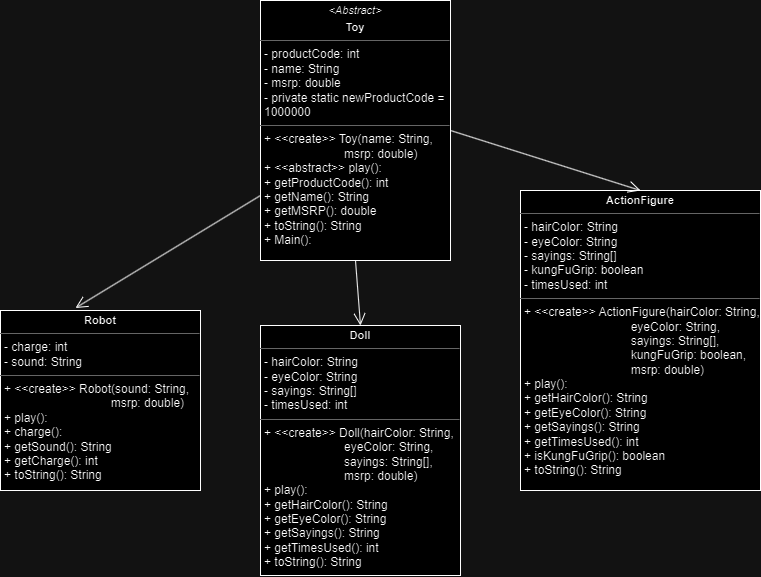

The diagram above was exported from draw.io. Its source (the exported page's mxGraphModel, read from the mxfile embedded in the PNG):
<mxGraphModel dx="993" dy="588" grid="1" gridSize="10" guides="1" tooltips="1" connect="1" arrows="1" fold="1" page="1" pageScale="1" pageWidth="827" pageHeight="1169" math="0" shadow="0">
  <root>
    <mxCell id="WIyWlLk6GJQsqaUBKTNV-0" />
    <mxCell id="WIyWlLk6GJQsqaUBKTNV-1" parent="WIyWlLk6GJQsqaUBKTNV-0" />
    <mxCell id="5RJEX0l9mLwiHE3_PdMV-0" value="&lt;p style=&quot;margin: 4px 0px 0px; text-align: center; font-size: 11px;&quot;&gt;&lt;i&gt;&lt;font style=&quot;font-size: 11px;&quot;&gt;&amp;lt;Abstract&amp;gt;&lt;/font&gt;&lt;/i&gt;&lt;/p&gt;&lt;p style=&quot;margin: 4px 0px 0px; text-align: center; font-size: 11px;&quot;&gt;&lt;b&gt;Toy&lt;/b&gt;&lt;/p&gt;&lt;hr size=&quot;1&quot;&gt;&lt;p style=&quot;margin:0px;margin-left:4px;&quot;&gt;- productCode: int&lt;br&gt;- name: String&lt;/p&gt;&lt;p style=&quot;margin:0px;margin-left:4px;&quot;&gt;- msrp: double&lt;/p&gt;&lt;p style=&quot;margin:0px;margin-left:4px;&quot;&gt;- private static newProductCode = 1000000&lt;/p&gt;&lt;hr size=&quot;1&quot;&gt;&lt;p style=&quot;margin:0px;margin-left:4px;&quot;&gt;+ &amp;lt;&amp;lt;create&amp;gt;&amp;gt; Toy(name: String,&lt;/p&gt;&lt;p style=&quot;margin:0px;margin-left:4px;&quot;&gt;&lt;span style=&quot;white-space: pre;&quot;&gt;&#09;&lt;/span&gt;&lt;span style=&quot;white-space: pre;&quot;&gt;&#09;&lt;/span&gt;&lt;span style=&quot;white-space: pre;&quot;&gt;&#09;&lt;/span&gt;msrp: double)&lt;br&gt;&lt;/p&gt;&lt;p style=&quot;margin:0px;margin-left:4px;&quot;&gt;+ &amp;lt;&amp;lt;abstract&amp;gt;&amp;gt; play():&lt;br&gt;+ getProductCode(): int&lt;/p&gt;&lt;p style=&quot;margin:0px;margin-left:4px;&quot;&gt;+ getName(): String&lt;/p&gt;&lt;p style=&quot;margin:0px;margin-left:4px;&quot;&gt;+ getMSRP(): double&lt;/p&gt;&lt;p style=&quot;margin:0px;margin-left:4px;&quot;&gt;+ toString(): String&lt;/p&gt;&lt;p style=&quot;margin:0px;margin-left:4px;&quot;&gt;+ Main():&lt;/p&gt;" style="verticalAlign=top;align=left;overflow=fill;fontSize=12;fontFamily=Helvetica;html=1;whiteSpace=wrap;" vertex="1" parent="WIyWlLk6GJQsqaUBKTNV-1">
      <mxGeometry x="310" y="10" width="190" height="260" as="geometry" />
    </mxCell>
    <mxCell id="5RJEX0l9mLwiHE3_PdMV-1" value="&lt;p style=&quot;margin: 4px 0px 0px; text-align: center; font-size: 11px;&quot;&gt;&lt;b&gt;Robot&lt;/b&gt;&lt;/p&gt;&lt;hr size=&quot;1&quot;&gt;&lt;p style=&quot;margin:0px;margin-left:4px;&quot;&gt;- charge: int&lt;br&gt;- sound: String&lt;br&gt;&lt;/p&gt;&lt;hr size=&quot;1&quot;&gt;&lt;p style=&quot;margin:0px;margin-left:4px;&quot;&gt;+ &amp;lt;&amp;lt;create&amp;gt;&amp;gt; Robot(sound: String,&lt;/p&gt;&lt;p style=&quot;margin:0px;margin-left:4px;&quot;&gt;&lt;span style=&quot;background-color: initial;&quot;&gt;&lt;span style=&quot;white-space: pre;&quot;&gt;&#09;&lt;/span&gt;&lt;span style=&quot;white-space: pre;&quot;&gt;&#09;&lt;/span&gt;&lt;span style=&quot;white-space: pre;&quot;&gt;&#09;&lt;/span&gt;&lt;span style=&quot;white-space: pre;&quot;&gt;&#09;&lt;/span&gt;msrp: double)&lt;/span&gt;&lt;/p&gt;&lt;p style=&quot;margin:0px;margin-left:4px;&quot;&gt;+ play():&lt;br&gt;+ charge():&lt;/p&gt;&lt;p style=&quot;margin:0px;margin-left:4px;&quot;&gt;+ getSound(): String&lt;/p&gt;&lt;p style=&quot;margin:0px;margin-left:4px;&quot;&gt;+ getCharge(): int&lt;/p&gt;&lt;p style=&quot;margin:0px;margin-left:4px;&quot;&gt;+ toString(): String&lt;/p&gt;" style="verticalAlign=top;align=left;overflow=fill;fontSize=12;fontFamily=Helvetica;html=1;whiteSpace=wrap;" vertex="1" parent="WIyWlLk6GJQsqaUBKTNV-1">
      <mxGeometry x="50" y="320" width="200" height="180" as="geometry" />
    </mxCell>
    <mxCell id="5RJEX0l9mLwiHE3_PdMV-3" value="" style="endArrow=open;html=1;rounded=0;exitX=0;exitY=0.75;exitDx=0;exitDy=0;entryX=0.375;entryY=-0.014;entryDx=0;entryDy=0;entryPerimeter=0;endFill=0;endSize=10;" edge="1" parent="WIyWlLk6GJQsqaUBKTNV-1" source="5RJEX0l9mLwiHE3_PdMV-0" target="5RJEX0l9mLwiHE3_PdMV-1">
      <mxGeometry width="50" height="50" relative="1" as="geometry">
        <mxPoint x="380" y="270" as="sourcePoint" />
        <mxPoint x="430" y="220" as="targetPoint" />
        <Array as="points" />
      </mxGeometry>
    </mxCell>
    <mxCell id="5RJEX0l9mLwiHE3_PdMV-4" value="&lt;p style=&quot;margin: 4px 0px 0px; text-align: center; font-size: 11px;&quot;&gt;&lt;b&gt;Doll&lt;/b&gt;&lt;/p&gt;&lt;hr size=&quot;1&quot;&gt;&lt;p style=&quot;margin:0px;margin-left:4px;&quot;&gt;- hairColor: String&lt;br&gt;- eyeColor: String&lt;br&gt;&lt;/p&gt;&lt;p style=&quot;margin:0px;margin-left:4px;&quot;&gt;- sayings: String[]&lt;/p&gt;&lt;p style=&quot;margin:0px;margin-left:4px;&quot;&gt;- timesUsed: int&lt;/p&gt;&lt;hr size=&quot;1&quot;&gt;&lt;p style=&quot;margin:0px;margin-left:4px;&quot;&gt;+ &amp;lt;&amp;lt;create&amp;gt;&amp;gt; Doll(hairColor: String,&lt;/p&gt;&lt;p style=&quot;margin:0px;margin-left:4px;&quot;&gt;&lt;span style=&quot;background-color: initial;&quot;&gt;&lt;span style=&quot;white-space: pre;&quot;&gt;&#09;&lt;/span&gt;&lt;span style=&quot;white-space: pre;&quot;&gt;&#09;&lt;/span&gt;&lt;span style=&quot;white-space: pre;&quot;&gt;&#09;&lt;/span&gt;eyeColor: String,&amp;nbsp;&lt;/span&gt;&lt;/p&gt;&lt;p style=&quot;margin:0px;margin-left:4px;&quot;&gt;&lt;span style=&quot;background-color: initial;&quot;&gt;&lt;span style=&quot;white-space: pre;&quot;&gt;&#09;&lt;/span&gt;&lt;span style=&quot;white-space: pre;&quot;&gt;&#09;&lt;/span&gt;&lt;span style=&quot;white-space: pre;&quot;&gt;&#09;&lt;/span&gt;sayings: String[],&amp;nbsp;&lt;/span&gt;&lt;/p&gt;&lt;p style=&quot;margin:0px;margin-left:4px;&quot;&gt;&lt;span style=&quot;background-color: initial;&quot;&gt;&lt;span style=&quot;white-space: pre;&quot;&gt;&#09;&lt;/span&gt;&lt;span style=&quot;white-space: pre;&quot;&gt;&#09;&lt;/span&gt;&lt;span style=&quot;white-space: pre;&quot;&gt;&#09;&lt;/span&gt;msrp: double)&lt;/span&gt;&lt;/p&gt;&lt;p style=&quot;margin:0px;margin-left:4px;&quot;&gt;+ play():&lt;br&gt;&lt;/p&gt;&lt;p style=&quot;margin:0px;margin-left:4px;&quot;&gt;+ getHairColor(): String&lt;/p&gt;&lt;p style=&quot;margin:0px;margin-left:4px;&quot;&gt;+ getEyeColor(): String&lt;/p&gt;&lt;p style=&quot;margin:0px;margin-left:4px;&quot;&gt;+ getSayings(): String&lt;/p&gt;&lt;p style=&quot;margin:0px;margin-left:4px;&quot;&gt;+ getTimesUsed(): int&lt;/p&gt;&lt;p style=&quot;margin:0px;margin-left:4px;&quot;&gt;+ toString(): String&lt;/p&gt;" style="verticalAlign=top;align=left;overflow=fill;fontSize=12;fontFamily=Helvetica;html=1;whiteSpace=wrap;" vertex="1" parent="WIyWlLk6GJQsqaUBKTNV-1">
      <mxGeometry x="310" y="335" width="200" height="250" as="geometry" />
    </mxCell>
    <mxCell id="5RJEX0l9mLwiHE3_PdMV-5" value="" style="endArrow=open;html=1;rounded=0;exitX=0.5;exitY=1;exitDx=0;exitDy=0;entryX=0.5;entryY=0;entryDx=0;entryDy=0;endFill=0;endSize=10;" edge="1" parent="WIyWlLk6GJQsqaUBKTNV-1" source="5RJEX0l9mLwiHE3_PdMV-0" target="5RJEX0l9mLwiHE3_PdMV-4">
      <mxGeometry width="50" height="50" relative="1" as="geometry">
        <mxPoint x="317" y="117" as="sourcePoint" />
        <mxPoint x="131" y="328" as="targetPoint" />
        <Array as="points" />
      </mxGeometry>
    </mxCell>
    <mxCell id="5RJEX0l9mLwiHE3_PdMV-8" style="edgeStyle=orthogonalEdgeStyle;rounded=0;orthogonalLoop=1;jettySize=auto;html=1;exitX=0.5;exitY=1;exitDx=0;exitDy=0;" edge="1" parent="WIyWlLk6GJQsqaUBKTNV-1" source="5RJEX0l9mLwiHE3_PdMV-6">
      <mxGeometry relative="1" as="geometry">
        <mxPoint x="665" y="480" as="targetPoint" />
      </mxGeometry>
    </mxCell>
    <mxCell id="5RJEX0l9mLwiHE3_PdMV-6" value="&lt;p style=&quot;margin: 4px 0px 0px; text-align: center; font-size: 11px;&quot;&gt;&lt;b&gt;ActionFigure&lt;/b&gt;&lt;/p&gt;&lt;hr size=&quot;1&quot;&gt;&lt;p style=&quot;margin:0px;margin-left:4px;&quot;&gt;- hairColor: String&lt;br&gt;- eyeColor: String&lt;br&gt;&lt;/p&gt;&lt;p style=&quot;margin:0px;margin-left:4px;&quot;&gt;- sayings: String[]&lt;/p&gt;&lt;p style=&quot;margin:0px;margin-left:4px;&quot;&gt;- kungFuGrip: boolean&lt;/p&gt;&lt;p style=&quot;margin:0px;margin-left:4px;&quot;&gt;- timesUsed: int&lt;/p&gt;&lt;hr size=&quot;1&quot;&gt;&lt;p style=&quot;border-color: var(--border-color); margin: 0px 0px 0px 4px;&quot;&gt;+ &amp;lt;&amp;lt;create&amp;gt;&amp;gt; ActionFigure(&lt;span style=&quot;background-color: initial;&quot;&gt;hairColor: String,&lt;/span&gt;&lt;/p&gt;&lt;p style=&quot;border-color: var(--border-color); margin: 0px 0px 0px 4px;&quot;&gt;&lt;span style=&quot;&quot;&gt;&lt;span style=&quot;white-space: pre;&quot;&gt;&amp;nbsp;&amp;nbsp;&amp;nbsp;&amp;nbsp;&lt;/span&gt;&lt;/span&gt;&lt;span style=&quot;&quot;&gt;&lt;span style=&quot;white-space: pre;&quot;&gt;&amp;nbsp;&amp;nbsp;&amp;nbsp;&amp;nbsp;&lt;/span&gt;&lt;span style=&quot;&quot;&gt;&lt;span style=&quot;white-space: pre;&quot;&gt;&amp;nbsp;&amp;nbsp;&amp;nbsp;&amp;nbsp;&lt;span style=&quot;white-space: pre;&quot;&gt;&#09;&lt;/span&gt;&lt;span style=&quot;white-space: pre;&quot;&gt;&#09;&lt;/span&gt;&lt;span style=&quot;white-space: pre;&quot;&gt;&#09;&lt;/span&gt;&lt;/span&gt;&lt;/span&gt;&lt;/span&gt;eyeColor: String,&amp;nbsp;&lt;span style=&quot;border-color: var(--border-color);&quot;&gt;&lt;span style=&quot;&quot;&gt;&amp;nbsp;&amp;nbsp;&amp;nbsp;&amp;nbsp;&lt;/span&gt;&lt;/span&gt;&lt;span style=&quot;border-color: var(--border-color);&quot;&gt;&lt;span style=&quot;&quot;&gt;&amp;nbsp;&amp;nbsp;&amp;nbsp;&amp;nbsp;&lt;/span&gt;&lt;/span&gt;&lt;span style=&quot;border-color: var(--border-color); background-color: initial;&quot;&gt;&lt;/span&gt;&lt;/p&gt;&lt;p style=&quot;border-color: var(--border-color); margin: 0px 0px 0px 4px;&quot;&gt;&lt;span style=&quot;border-color: var(--border-color); background-color: initial;&quot;&gt;&lt;span style=&quot;border-color: var(--border-color);&quot;&gt;&lt;span style=&quot;&quot;&gt;&amp;nbsp;&amp;nbsp;&amp;nbsp;&amp;nbsp;&lt;/span&gt;&lt;/span&gt;&lt;span style=&quot;border-color: var(--border-color);&quot;&gt;&lt;span style=&quot;&quot;&gt;&amp;nbsp;&amp;nbsp;&amp;nbsp;&amp;nbsp;&lt;/span&gt;&lt;/span&gt;&lt;span style=&quot;border-color: var(--border-color);&quot;&gt;&lt;span style=&quot;&quot;&gt;&amp;nbsp;&amp;nbsp;&amp;nbsp;&amp;nbsp;&lt;span style=&quot;&quot;&gt;&lt;span style=&quot;white-space: pre;&quot;&gt;&amp;nbsp;&amp;nbsp;&amp;nbsp;&amp;nbsp;&lt;/span&gt;&lt;span style=&quot;&quot;&gt;&lt;span style=&quot;white-space: pre;&quot;&gt;&amp;nbsp;&amp;nbsp;&amp;nbsp;&amp;nbsp;&lt;span style=&quot;white-space: pre;&quot;&gt;&#09;&lt;/span&gt;&lt;span style=&quot;white-space: pre;&quot;&gt;&#09;&lt;/span&gt;&lt;/span&gt;&lt;/span&gt;s&lt;/span&gt;&lt;/span&gt;&lt;/span&gt;ayings: String[],&lt;/span&gt;&lt;/p&gt;&lt;p style=&quot;border-color: var(--border-color); margin: 0px 0px 0px 4px;&quot;&gt;&lt;span style=&quot;border-color: var(--border-color); background-color: initial;&quot;&gt;&lt;span style=&quot;&quot;&gt;&lt;span style=&quot;white-space: pre;&quot;&gt;&amp;nbsp;&amp;nbsp;&amp;nbsp;&amp;nbsp;&lt;/span&gt;&lt;/span&gt;&lt;span style=&quot;&quot;&gt;&lt;span style=&quot;white-space: pre;&quot;&gt;&amp;nbsp;&amp;nbsp;&amp;nbsp;&amp;nbsp;&lt;/span&gt;&lt;/span&gt;&lt;span style=&quot;&quot;&gt;&lt;span style=&quot;white-space: pre;&quot;&gt;&amp;nbsp;&amp;nbsp;&amp;nbsp;&amp;nbsp;&lt;span style=&quot;white-space: pre;&quot;&gt;&#09;&lt;/span&gt;&lt;span style=&quot;white-space: pre;&quot;&gt;&#09;&lt;/span&gt;&lt;span style=&quot;white-space: pre;&quot;&gt;&#09;&lt;/span&gt;&lt;/span&gt;&lt;/span&gt;kungFuGrip: boolean,&amp;nbsp;&lt;/span&gt;&lt;/p&gt;&lt;p style=&quot;border-color: var(--border-color); margin: 0px 0px 0px 4px;&quot;&gt;&lt;span style=&quot;border-color: var(--border-color); background-color: initial;&quot;&gt;&lt;span style=&quot;border-color: var(--border-color);&quot;&gt;&lt;span style=&quot;&quot;&gt;&amp;nbsp;&amp;nbsp;&amp;nbsp;&amp;nbsp;&lt;/span&gt;&lt;/span&gt;&lt;span style=&quot;border-color: var(--border-color);&quot;&gt;&lt;span style=&quot;&quot;&gt;&amp;nbsp;&amp;nbsp;&amp;nbsp;&amp;nbsp;&lt;/span&gt;&lt;/span&gt;&lt;span style=&quot;border-color: var(--border-color);&quot;&gt;&lt;span style=&quot;&quot;&gt;&amp;nbsp;&amp;nbsp;&amp;nbsp;&lt;span style=&quot;&quot;&gt;&lt;span style=&quot;white-space: pre;&quot;&gt;&amp;nbsp;&amp;nbsp;&amp;nbsp;&amp;nbsp;&lt;/span&gt;&lt;span style=&quot;&quot;&gt;&lt;span style=&quot;white-space: pre;&quot;&gt;&amp;nbsp;&amp;nbsp;&amp;nbsp;&amp;nbsp;&lt;span style=&quot;white-space: pre;&quot;&gt;&#09;&lt;/span&gt;&lt;span style=&quot;white-space: pre;&quot;&gt;&#09;&lt;/span&gt;&lt;/span&gt;&lt;/span&gt;&lt;/span&gt;&lt;/span&gt;&lt;/span&gt;msrp: double)&lt;/span&gt;&lt;/p&gt;&lt;p style=&quot;margin:0px;margin-left:4px;&quot;&gt;+ play():&lt;/p&gt;&lt;p style=&quot;border-color: var(--border-color); margin: 0px 0px 0px 4px;&quot;&gt;+ getHairColor(): String&lt;/p&gt;&lt;p style=&quot;border-color: var(--border-color); margin: 0px 0px 0px 4px;&quot;&gt;+ getEyeColor(): String&lt;/p&gt;&lt;p style=&quot;border-color: var(--border-color); margin: 0px 0px 0px 4px;&quot;&gt;+ getSayings(): String&lt;/p&gt;&lt;p style=&quot;border-color: var(--border-color); margin: 0px 0px 0px 4px;&quot;&gt;+ getTimesUsed(): int&lt;/p&gt;&lt;p style=&quot;border-color: var(--border-color); margin: 0px 0px 0px 4px;&quot;&gt;+ isKungFuGrip(): boolean&lt;/p&gt;&lt;p style=&quot;margin:0px;margin-left:4px;&quot;&gt;+ toString(): String&lt;/p&gt;" style="verticalAlign=top;align=left;overflow=fill;fontSize=12;fontFamily=Helvetica;html=1;whiteSpace=wrap;" vertex="1" parent="WIyWlLk6GJQsqaUBKTNV-1">
      <mxGeometry x="570" y="200" width="240" height="300" as="geometry" />
    </mxCell>
    <mxCell id="5RJEX0l9mLwiHE3_PdMV-7" value="" style="endArrow=open;html=1;rounded=0;exitX=1;exitY=0.5;exitDx=0;exitDy=0;endFill=0;endSize=10;entryX=0.5;entryY=0;entryDx=0;entryDy=0;" edge="1" parent="WIyWlLk6GJQsqaUBKTNV-1" source="5RJEX0l9mLwiHE3_PdMV-0" target="5RJEX0l9mLwiHE3_PdMV-6">
      <mxGeometry width="50" height="50" relative="1" as="geometry">
        <mxPoint x="320" y="193" as="sourcePoint" />
        <mxPoint x="680" y="160" as="targetPoint" />
        <Array as="points" />
      </mxGeometry>
    </mxCell>
  </root>
</mxGraphModel>